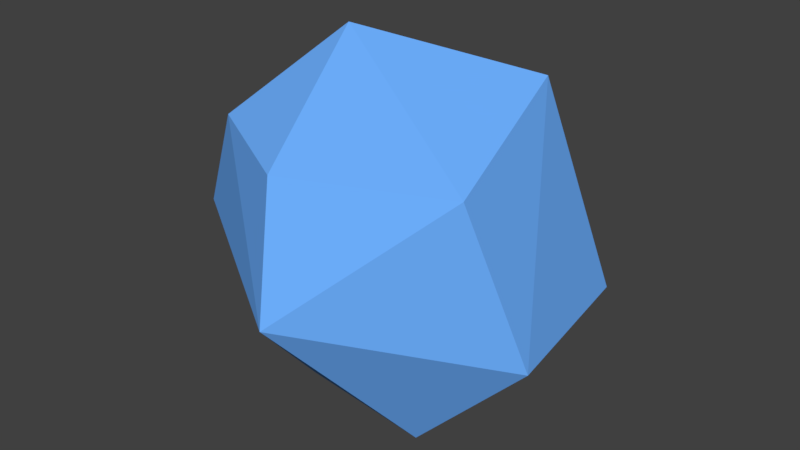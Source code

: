 # Source: dew_tower.blend  (saved by Blender 2.79.0; exported with 4.5.12 LTS)
import bpy
from mathutils import Matrix  # noqa: F401  (used for matrix-valued properties, if any)

bpy.ops.wm.read_factory_settings(use_empty=True)
scene = bpy.context.scene
scene.name = 'Scene'

# ---- collections
col_collection_1 = bpy.data.collections.new('Collection 1'); scene.collection.children.link(col_collection_1)

# ---- materials (node trees are filled in below, after node groups)
mat_material_002 = bpy.data.materials.new('Material.002')
mat_material_002.alpha_threshold = 0.0
mat_material_002.use_transparent_shadow = False
mat_material_002.diffuse_color = (0.1552, 0.4349, 1.0, 1.0)
mat_material_002.roughness = 0.5

# ---- material node trees

# ---- world
world_world = bpy.data.worlds.new('World'); scene.world = world_world
world_world.color = (0.05088, 0.05088, 0.05088)
world_world.use_sun_shadow = False
world_world.sun_shadow_jitter_overblur = 0.0
world_world.cycles.sampling_method = 'MANUAL'

# ---- meshes
me_icosphere = bpy.data.meshes.new('Icosphere')
me_icosphere.from_pydata([(-0.1816, -0.118, -0.4609), (0.3783, -0.2463, 0.2622), (0.4962, -0.1567, -0.148), (-0.1272, -0.01944, 0.4794), (-0.01799, -0.3999, 0.2587), (0.2087, -0.1801, -0.4428), (0.07909, 0.38, -0.3568), (-0.438, -0.2004, 0.0001203), (0.04532, -0.5074, -0.04968), (-0.3135, -0.239, 0.2723), (-0.3129, 0.3641, 0.132), (-0.2044, 0.3578, -0.2754), (0.07261, 0.4597, 0.2406), (0.4332, 0.2799, -0.1475), (0.3172, 0.1357, 0.4085), (-0.4351, 0.09015, -0.1729)], [], [(6, 5, 0), (10, 6, 11), (3, 4, 1), (5, 6, 13), (0, 7, 15), (8, 0, 5), (10, 9, 3), (9, 4, 3), (10, 3, 12), (12, 14, 13), (1, 2, 14), (2, 13, 14), (12, 13, 6), (12, 3, 14), (1, 14, 3), (2, 1, 8), (13, 2, 5), (12, 6, 10), (4, 8, 1), (4, 9, 8), (2, 8, 5), (6, 0, 11), (10, 11, 15), (10, 15, 7), (7, 9, 10), (8, 9, 7), (0, 15, 11), (8, 7, 0)])
me_icosphere.materials.append(mat_material_002)
me_icosphere.use_remesh_preserve_volume = False
me_icosphere.use_remesh_preserve_attributes = False
me_icosphere.use_mirror_vertex_groups = False
me_icosphere.update()

# ---- objects
ob_icosphere = bpy.data.objects.new('Icosphere', me_icosphere)

# ---- transforms, parenting, visibility, modifiers, constraints
ob_icosphere.location = (-0.01489, 0.004625, 0.2249)
ob_icosphere.lineart.crease_threshold = 0.0

# ---- collection membership
col_collection_1.objects.link(ob_icosphere)

# ---- scene / render settings (as saved in the file)
scene.frame_start = 1; scene.frame_end = 250; scene.frame_set(1)
scene.render.engine = 'BLENDER_EEVEE_NEXT'
scene.render.resolution_percentage = 50
scene.render.dither_intensity = 0.0
scene.cycles.use_denoising = False
scene.cycles.samples = 128
scene.cycles.sampling_pattern = 'TABULATED_SOBOL'
scene.cycles.use_adaptive_sampling = False
scene.cycles.use_light_tree = False
scene.cycles.blur_glossy = 0.0
scene.cycles.sample_clamp_indirect = 0.0
scene.view_settings.view_transform = 'Standard'
bpy.context.view_layer.update()

# ---- added for rendering (the .blend has no active camera and no usable light): camera, sun
cam_auto = bpy.data.cameras.new('AutoCamera')
cam_auto.lens = 50.0
cam_auto.sensor_width = 36.0
cam_auto.clip_end = 1000.0
ob_auto_camera = bpy.data.objects.new('AutoCamera', cam_auto)
scene.collection.objects.link(ob_auto_camera)
ob_auto_camera.location = (1.53233, -1.84099, 1.44859)
ob_auto_camera.rotation_euler = (1.09748, -7.21219e-08, 0.694738)
scene.camera = ob_auto_camera
light_auto_sun = bpy.data.lights.new('AutoSun', 'SUN')
light_auto_sun.energy = 3.0
light_auto_sun.angle = 0.0523599
ob_auto_sun = bpy.data.objects.new('AutoSun', light_auto_sun)
scene.collection.objects.link(ob_auto_sun)
ob_auto_sun.rotation_euler = (0.872665, 0.174533, 0.523599)
bpy.context.view_layer.update()
